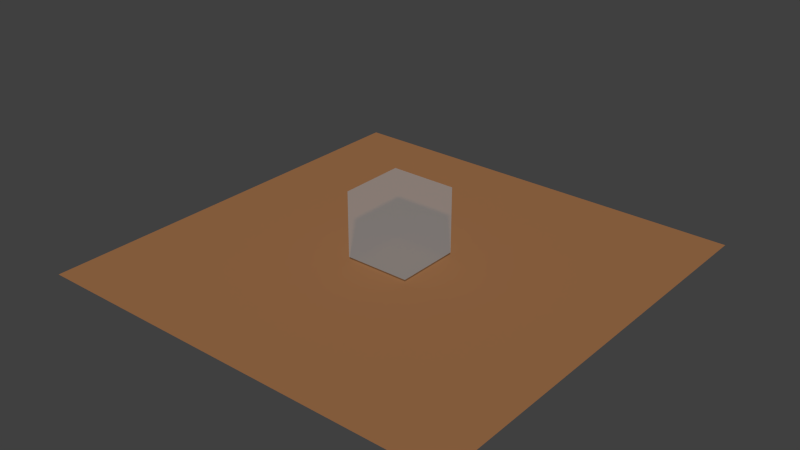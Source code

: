# Source: Materials_Animation_Test.blend  (saved by Blender 2.71.0; exported with 4.5.12 LTS)
import bpy
from mathutils import Matrix  # noqa: F401  (used for matrix-valued properties, if any)

bpy.ops.wm.read_factory_settings(use_empty=True)
scene = bpy.context.scene
scene.name = 'Scene'

# ---- collections
col_collection_1 = bpy.data.collections.new('Collection 1'); scene.collection.children.link(col_collection_1)

# ---- materials (node trees are filled in below, after node groups)
mat_ground = bpy.data.materials.new('Ground')
mat_ground.alpha_threshold = 0.0
mat_ground.roughness = 0.5
mat_ground.line_color = (0.0, 0.0, 0.0, 1.0)
mat_material = bpy.data.materials.new('Material')
mat_material.alpha_threshold = 0.0
mat_material.roughness = 0.5
mat_material.line_color = (0.0, 0.0, 0.0, 1.0)

# ---- material node trees
mat_ground.use_nodes = True; mat_ground.node_tree.nodes.clear()
_N = mat_ground.node_tree.nodes; _L = mat_ground.node_tree.links
n0 = _N.new('ShaderNodeOutputMaterial'); n0.name = 'Material Output'; n0.location = (300, 300)
n1 = _N.new('ShaderNodeBsdfDiffuse'); n1.name = 'Diffuse BSDF'; n1.location = (10, 300)
n1.inputs[0].default_value = (0.3424, 0.1584, 0.06709, 1.0)
_L.new(n1.outputs[0], n0.inputs[0])
n0.is_active_output = True
mat_material.use_nodes = True; mat_material.node_tree.nodes.clear()
_N = mat_material.node_tree.nodes; _L = mat_material.node_tree.links
n0 = _N.new('ShaderNodeMath'); n0.name = 'Math'; n0.location = (133, 184)
n0.operation = 'MULTIPLY'
n1 = _N.new('ShaderNodeMixShader'); n1.name = 'Mix Shader.001'; n1.location = (140, 498)
n1.inputs[0].default_value = 0.0
n2 = _N.new('ShaderNodeBsdfDiffuse'); n2.name = 'Diffuse BSDF'; n2.location = (-177, 387)
n2.inputs[0].default_value = (0.006609, 0.09477, 0.8, 1.0)
n3 = _N.new('ShaderNodeBsdfTransparent'); n3.name = 'Transparent BSDF'; n3.location = (-161, 513)
n4 = _N.new('ShaderNodeMixShader'); n4.name = 'Mix Shader'; n4.location = (364, 305)
n4.inputs[0].default_value = 0.388
n5 = _N.new('ShaderNodeOutputMaterial'); n5.name = 'Material Output'; n5.location = (576, 369)
_L.new(n4.outputs[0], n5.inputs[0])
_L.new(n0.outputs[0], n4.inputs[2])
_L.new(n2.outputs[0], n0.inputs[0])
_L.new(n3.outputs[0], n4.inputs[1])
n5.is_active_output = True

# ---- world
world_world = bpy.data.worlds.new('World'); scene.world = world_world
world_world.color = (0.05088, 0.05088, 0.05088)
world_world.use_sun_shadow = False
world_world.sun_shadow_jitter_overblur = 0.0
world_world.cycles.sampling_method = 'MANUAL'
world_world.cycles.sample_map_resolution = 256

# ---- meshes
me_plane = bpy.data.meshes.new('Plane')
me_plane.from_pydata([(-1.0, -1.0, 0.0), (1.0, -1.0, 0.0), (-1.0, 1.0, 0.0), (1.0, 1.0, 0.0)], [], [(0, 1, 3, 2)])
me_plane.materials.append(mat_ground)
me_plane.use_remesh_preserve_volume = False
me_plane.use_remesh_preserve_attributes = False
me_plane.use_mirror_vertex_groups = False
me_plane.update()
me_cube = bpy.data.meshes.new('Cube')
me_cube.from_pydata([(-1.0, -1.0, -1.0), (-1.0, 1.0, -1.0), (1.0, 1.0, -1.0), (1.0, -1.0, -1.0), (-1.0, -1.0, 1.0), (-1.0, 1.0, 1.0), (1.0, 1.0, 1.0), (1.0, -1.0, 1.0)], [], [(4, 5, 1, 0), (5, 6, 2, 1), (6, 7, 3, 2), (7, 4, 0, 3), (0, 1, 2, 3), (7, 6, 5, 4)])
me_cube.materials.append(mat_material)
me_cube.use_remesh_preserve_volume = False
me_cube.use_remesh_preserve_attributes = False
me_cube.use_mirror_vertex_groups = False
me_cube.update()

# ---- objects
ob_plane = bpy.data.objects.new('Plane', me_plane)
ob_cube = bpy.data.objects.new('Cube', me_cube)

# ---- transforms, parenting, visibility, modifiers, constraints
ob_plane.location = (0.0, 0.0, 0.0)
ob_plane.scale = (6.579, 6.579, 6.579)
ob_plane.lineart.crease_threshold = 0.0
ob_cube.location = (0.0, 0.0, 1.155)
ob_cube.lineart.crease_threshold = 0.0

# ---- collection membership
col_collection_1.objects.link(ob_plane)
col_collection_1.objects.link(ob_cube)

# ---- scene / render settings (as saved in the file)
scene.frame_start = 1; scene.frame_end = 250; scene.frame_set(27)
scene.render.engine = 'CYCLES'
scene.render.resolution_percentage = 50
scene.render.dither_intensity = 0.0
scene.cycles.use_denoising = False
scene.cycles.samples = 10
scene.cycles.sampling_pattern = 'TABULATED_SOBOL'
scene.cycles.light_sampling_threshold = 0.0
scene.cycles.use_adaptive_sampling = False
scene.cycles.use_light_tree = False
scene.cycles.blur_glossy = 0.0
scene.cycles.volume_bounces = 1
scene.cycles.pixel_filter_type = 'GAUSSIAN'
scene.cycles.sample_clamp_indirect = 0.0
scene.view_settings.view_transform = 'Standard'
bpy.context.view_layer.update()

# ---- added for rendering (the .blend has no active camera and no usable light): camera, sun
cam_auto = bpy.data.cameras.new('AutoCamera')
cam_auto.lens = 50.0
cam_auto.sensor_width = 36.0
cam_auto.clip_end = 1000.0
ob_auto_camera = bpy.data.objects.new('AutoCamera', cam_auto)
scene.collection.objects.link(ob_auto_camera)
ob_auto_camera.location = (17.3329, -20.7995, 14.9438)
ob_auto_camera.rotation_euler = (1.09748, -7.21219e-08, 0.694738)
scene.camera = ob_auto_camera
light_auto_sun = bpy.data.lights.new('AutoSun', 'SUN')
light_auto_sun.energy = 3.0
light_auto_sun.angle = 0.0523599
ob_auto_sun = bpy.data.objects.new('AutoSun', light_auto_sun)
scene.collection.objects.link(ob_auto_sun)
ob_auto_sun.rotation_euler = (0.872665, 0.174533, 0.523599)
bpy.context.view_layer.update()
